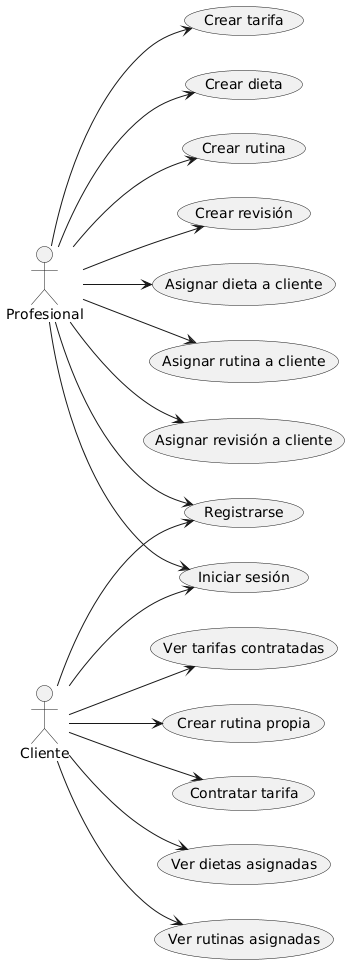

The diagram above was rendered by PlantUML. Its source (embedded in the PNG):
@startuml
left to right direction
actor Cliente
actor Profesional

Cliente --> (Registrarse)
Cliente --> (Iniciar sesión)
Cliente --> (Contratar tarifa)
Cliente --> (Ver dietas asignadas)
Cliente --> (Ver rutinas asignadas)
Cliente --> (Ver tarifas contratadas)
Cliente --> (Crear rutina propia)

Profesional --> (Registrarse)
Profesional --> (Iniciar sesión)
Profesional --> (Crear tarifa)
Profesional --> (Crear dieta)
Profesional --> (Crear rutina)
Profesional --> (Crear revisión)
Profesional --> (Asignar dieta a cliente)
Profesional --> (Asignar rutina a cliente)
Profesional --> (Asignar revisión a cliente)
@enduml